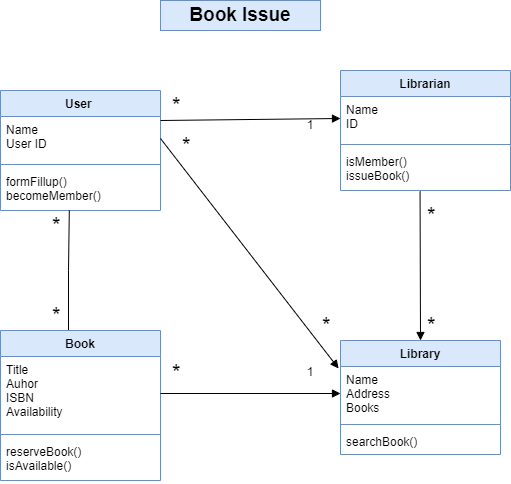

The diagram above was exported from draw.io. Its source (the exported page's mxGraphModel, read from the mxfile embedded in the PNG):
<mxGraphModel dx="1050" dy="566" grid="1" gridSize="10" guides="1" tooltips="1" connect="1" arrows="1" fold="1" page="1" pageScale="1" pageWidth="850" pageHeight="1100" math="0" shadow="0">
  <root>
    <mxCell id="0" />
    <mxCell id="1" parent="0" />
    <mxCell id="R2QcIPxaDi310AcXjcI0-5" value="User " style="swimlane;fontStyle=1;align=center;verticalAlign=top;childLayout=stackLayout;horizontal=1;startSize=26;horizontalStack=0;resizeParent=1;resizeParentMax=0;resizeLast=0;collapsible=1;marginBottom=0;fillColor=#dae8fc;strokeColor=#6c8ebf;" parent="1" vertex="1">
      <mxGeometry x="70" y="110" width="160" height="120" as="geometry" />
    </mxCell>
    <mxCell id="R2QcIPxaDi310AcXjcI0-6" value="Name&#10;User ID" style="text;strokeColor=none;fillColor=none;align=left;verticalAlign=top;spacingLeft=4;spacingRight=4;overflow=hidden;rotatable=0;points=[[0,0.5],[1,0.5]];portConstraint=eastwest;" parent="R2QcIPxaDi310AcXjcI0-5" vertex="1">
      <mxGeometry y="26" width="160" height="44" as="geometry" />
    </mxCell>
    <mxCell id="R2QcIPxaDi310AcXjcI0-7" value="" style="line;strokeWidth=1;fillColor=none;align=left;verticalAlign=middle;spacingTop=-1;spacingLeft=3;spacingRight=3;rotatable=0;labelPosition=right;points=[];portConstraint=eastwest;strokeColor=inherit;" parent="R2QcIPxaDi310AcXjcI0-5" vertex="1">
      <mxGeometry y="70" width="160" height="8" as="geometry" />
    </mxCell>
    <mxCell id="R2QcIPxaDi310AcXjcI0-8" value="formFillup()&#10;becomeMember()&#10;" style="text;strokeColor=none;fillColor=none;align=left;verticalAlign=top;spacingLeft=4;spacingRight=4;overflow=hidden;rotatable=0;points=[[0,0.5],[1,0.5]];portConstraint=eastwest;" parent="R2QcIPxaDi310AcXjcI0-5" vertex="1">
      <mxGeometry y="78" width="160" height="42" as="geometry" />
    </mxCell>
    <mxCell id="LygLq45FQF9osuhbG9ws-2" value="Library" style="swimlane;fontStyle=1;align=center;verticalAlign=top;childLayout=stackLayout;horizontal=1;startSize=26;horizontalStack=0;resizeParent=1;resizeParentMax=0;resizeLast=0;collapsible=1;marginBottom=0;fillColor=#dae8fc;strokeColor=#6c8ebf;" vertex="1" parent="1">
      <mxGeometry x="410" y="360" width="160" height="114" as="geometry" />
    </mxCell>
    <mxCell id="LygLq45FQF9osuhbG9ws-3" value="Name&#10;Address&#10;Books" style="text;strokeColor=none;fillColor=none;align=left;verticalAlign=top;spacingLeft=4;spacingRight=4;overflow=hidden;rotatable=0;points=[[0,0.5],[1,0.5]];portConstraint=eastwest;" vertex="1" parent="LygLq45FQF9osuhbG9ws-2">
      <mxGeometry y="26" width="160" height="54" as="geometry" />
    </mxCell>
    <mxCell id="LygLq45FQF9osuhbG9ws-4" value="" style="line;strokeWidth=1;fillColor=none;align=left;verticalAlign=middle;spacingTop=-1;spacingLeft=3;spacingRight=3;rotatable=0;labelPosition=right;points=[];portConstraint=eastwest;strokeColor=inherit;" vertex="1" parent="LygLq45FQF9osuhbG9ws-2">
      <mxGeometry y="80" width="160" height="8" as="geometry" />
    </mxCell>
    <mxCell id="LygLq45FQF9osuhbG9ws-5" value="searchBook()" style="text;strokeColor=none;fillColor=none;align=left;verticalAlign=top;spacingLeft=4;spacingRight=4;overflow=hidden;rotatable=0;points=[[0,0.5],[1,0.5]];portConstraint=eastwest;" vertex="1" parent="LygLq45FQF9osuhbG9ws-2">
      <mxGeometry y="88" width="160" height="26" as="geometry" />
    </mxCell>
    <mxCell id="LygLq45FQF9osuhbG9ws-6" value="Book" style="swimlane;fontStyle=1;align=center;verticalAlign=top;childLayout=stackLayout;horizontal=1;startSize=26;horizontalStack=0;resizeParent=1;resizeParentMax=0;resizeLast=0;collapsible=1;marginBottom=0;fillColor=#dae8fc;strokeColor=#6c8ebf;" vertex="1" parent="1">
      <mxGeometry x="70" y="350" width="160" height="150" as="geometry" />
    </mxCell>
    <mxCell id="LygLq45FQF9osuhbG9ws-7" value="Title&#10;Auhor&#10;ISBN&#10;Availability" style="text;strokeColor=none;fillColor=none;align=left;verticalAlign=top;spacingLeft=4;spacingRight=4;overflow=hidden;rotatable=0;points=[[0,0.5],[1,0.5]];portConstraint=eastwest;" vertex="1" parent="LygLq45FQF9osuhbG9ws-6">
      <mxGeometry y="26" width="160" height="74" as="geometry" />
    </mxCell>
    <mxCell id="LygLq45FQF9osuhbG9ws-8" value="" style="line;strokeWidth=1;fillColor=none;align=left;verticalAlign=middle;spacingTop=-1;spacingLeft=3;spacingRight=3;rotatable=0;labelPosition=right;points=[];portConstraint=eastwest;strokeColor=inherit;" vertex="1" parent="LygLq45FQF9osuhbG9ws-6">
      <mxGeometry y="100" width="160" height="8" as="geometry" />
    </mxCell>
    <mxCell id="LygLq45FQF9osuhbG9ws-9" value="reserveBook()&#10;isAvailable()" style="text;strokeColor=none;fillColor=none;align=left;verticalAlign=top;spacingLeft=4;spacingRight=4;overflow=hidden;rotatable=0;points=[[0,0.5],[1,0.5]];portConstraint=eastwest;" vertex="1" parent="LygLq45FQF9osuhbG9ws-6">
      <mxGeometry y="108" width="160" height="42" as="geometry" />
    </mxCell>
    <mxCell id="LygLq45FQF9osuhbG9ws-10" value="Librarian" style="swimlane;fontStyle=1;align=center;verticalAlign=top;childLayout=stackLayout;horizontal=1;startSize=26;horizontalStack=0;resizeParent=1;resizeParentMax=0;resizeLast=0;collapsible=1;marginBottom=0;fillColor=#dae8fc;strokeColor=#6c8ebf;" vertex="1" parent="1">
      <mxGeometry x="410" y="90" width="170" height="120" as="geometry" />
    </mxCell>
    <mxCell id="LygLq45FQF9osuhbG9ws-11" value="Name&#10;ID" style="text;strokeColor=none;fillColor=none;align=left;verticalAlign=top;spacingLeft=4;spacingRight=4;overflow=hidden;rotatable=0;points=[[0,0.5],[1,0.5]];portConstraint=eastwest;" vertex="1" parent="LygLq45FQF9osuhbG9ws-10">
      <mxGeometry y="26" width="170" height="44" as="geometry" />
    </mxCell>
    <mxCell id="LygLq45FQF9osuhbG9ws-12" value="" style="line;strokeWidth=1;fillColor=none;align=left;verticalAlign=middle;spacingTop=-1;spacingLeft=3;spacingRight=3;rotatable=0;labelPosition=right;points=[];portConstraint=eastwest;strokeColor=inherit;" vertex="1" parent="LygLq45FQF9osuhbG9ws-10">
      <mxGeometry y="70" width="170" height="8" as="geometry" />
    </mxCell>
    <mxCell id="LygLq45FQF9osuhbG9ws-13" value="isMember()&#10;issueBook()" style="text;strokeColor=none;fillColor=none;align=left;verticalAlign=top;spacingLeft=4;spacingRight=4;overflow=hidden;rotatable=0;points=[[0,0.5],[1,0.5]];portConstraint=eastwest;" vertex="1" parent="LygLq45FQF9osuhbG9ws-10">
      <mxGeometry y="78" width="170" height="42" as="geometry" />
    </mxCell>
    <mxCell id="LygLq45FQF9osuhbG9ws-16" value="Book Issue" style="text;html=1;strokeColor=#6c8ebf;fillColor=#dae8fc;align=center;verticalAlign=middle;whiteSpace=wrap;rounded=0;labelBackgroundColor=none;fontStyle=1;fontSize=19;" vertex="1" parent="1">
      <mxGeometry x="230" y="20" width="160" height="30" as="geometry" />
    </mxCell>
    <mxCell id="5XiGMSCwOMtj5BhTv89w-3" value="" style="endArrow=none;html=1;edgeStyle=orthogonalEdgeStyle;rounded=0;entryX=0.43;entryY=1;entryDx=0;entryDy=0;entryPerimeter=0;exitX=0.425;exitY=-0.003;exitDx=0;exitDy=0;exitPerimeter=0;" edge="1" parent="1" source="LygLq45FQF9osuhbG9ws-6" target="R2QcIPxaDi310AcXjcI0-8">
      <mxGeometry relative="1" as="geometry">
        <mxPoint x="460" y="280" as="sourcePoint" />
        <mxPoint x="620" y="280" as="targetPoint" />
      </mxGeometry>
    </mxCell>
    <mxCell id="5XiGMSCwOMtj5BhTv89w-4" value="&lt;font style=&quot;font-size: 22px;&quot;&gt;*&lt;/font&gt;" style="edgeLabel;resizable=0;html=1;align=left;verticalAlign=bottom;" connectable="0" vertex="1" parent="5XiGMSCwOMtj5BhTv89w-3">
      <mxGeometry x="-1" relative="1" as="geometry">
        <mxPoint x="-18" as="offset" />
      </mxGeometry>
    </mxCell>
    <mxCell id="5XiGMSCwOMtj5BhTv89w-7" value="&lt;font style=&quot;font-size: 22px;&quot;&gt;*&lt;/font&gt;" style="edgeLabel;resizable=0;html=1;align=left;verticalAlign=bottom;" connectable="0" vertex="1" parent="1">
      <mxGeometry x="120" y="259.99999999999994" as="geometry" />
    </mxCell>
    <mxCell id="LygLq45FQF9osuhbG9ws-24" value="" style="html=1;verticalAlign=bottom;endArrow=block;curved=0;rounded=0;exitX=0.468;exitY=1.019;exitDx=0;exitDy=0;exitPerimeter=0;entryX=0.5;entryY=0;entryDx=0;entryDy=0;" edge="1" parent="1" source="LygLq45FQF9osuhbG9ws-13" target="LygLq45FQF9osuhbG9ws-2">
      <mxGeometry width="80" relative="1" as="geometry">
        <mxPoint x="380" y="280" as="sourcePoint" />
        <mxPoint x="460" y="280" as="targetPoint" />
      </mxGeometry>
    </mxCell>
    <mxCell id="LygLq45FQF9osuhbG9ws-25" value="" style="html=1;verticalAlign=bottom;endArrow=block;curved=0;rounded=0;exitX=1;exitY=0.5;exitDx=0;exitDy=0;entryX=0;entryY=0.5;entryDx=0;entryDy=0;" edge="1" parent="1" source="LygLq45FQF9osuhbG9ws-7" target="LygLq45FQF9osuhbG9ws-3">
      <mxGeometry width="80" relative="1" as="geometry">
        <mxPoint x="490" y="241" as="sourcePoint" />
        <mxPoint x="490" y="360" as="targetPoint" />
      </mxGeometry>
    </mxCell>
    <mxCell id="LygLq45FQF9osuhbG9ws-27" value="" style="html=1;verticalAlign=bottom;endArrow=block;curved=0;rounded=0;exitX=1;exitY=0.25;exitDx=0;exitDy=0;entryX=0;entryY=0.5;entryDx=0;entryDy=0;" edge="1" parent="1" source="R2QcIPxaDi310AcXjcI0-5" target="LygLq45FQF9osuhbG9ws-11">
      <mxGeometry width="80" relative="1" as="geometry">
        <mxPoint x="510" y="261" as="sourcePoint" />
        <mxPoint x="510" y="380" as="targetPoint" />
      </mxGeometry>
    </mxCell>
    <mxCell id="LygLq45FQF9osuhbG9ws-28" value="" style="html=1;verticalAlign=bottom;endArrow=block;curved=0;rounded=0;exitX=1;exitY=0.5;exitDx=0;exitDy=0;entryX=-0.012;entryY=0.037;entryDx=0;entryDy=0;entryPerimeter=0;" edge="1" parent="1" source="R2QcIPxaDi310AcXjcI0-6" target="LygLq45FQF9osuhbG9ws-3">
      <mxGeometry width="80" relative="1" as="geometry">
        <mxPoint x="240" y="150" as="sourcePoint" />
        <mxPoint x="410" y="168" as="targetPoint" />
      </mxGeometry>
    </mxCell>
    <mxCell id="LygLq45FQF9osuhbG9ws-29" value="1" style="text;html=1;strokeColor=none;fillColor=none;align=center;verticalAlign=middle;whiteSpace=wrap;rounded=0;" vertex="1" parent="1">
      <mxGeometry x="350" y="130" width="60" height="30" as="geometry" />
    </mxCell>
    <mxCell id="LygLq45FQF9osuhbG9ws-31" value="&lt;font style=&quot;font-size: 22px;&quot;&gt;*&lt;/font&gt;" style="edgeLabel;resizable=0;html=1;align=left;verticalAlign=bottom;" connectable="0" vertex="1" parent="1">
      <mxGeometry x="240" y="139.99999999999994" as="geometry" />
    </mxCell>
    <mxCell id="LygLq45FQF9osuhbG9ws-32" value="&lt;font style=&quot;font-size: 22px;&quot;&gt;*&lt;/font&gt;" style="edgeLabel;resizable=0;html=1;align=left;verticalAlign=bottom;" connectable="0" vertex="1" parent="1">
      <mxGeometry x="240" y="406.99999999999994" as="geometry" />
    </mxCell>
    <mxCell id="LygLq45FQF9osuhbG9ws-33" value="&lt;font style=&quot;font-size: 22px;&quot;&gt;*&lt;/font&gt;" style="edgeLabel;resizable=0;html=1;align=left;verticalAlign=bottom;" connectable="0" vertex="1" parent="1">
      <mxGeometry x="495" y="359.99999999999994" as="geometry" />
    </mxCell>
    <mxCell id="LygLq45FQF9osuhbG9ws-34" value="&lt;font style=&quot;font-size: 22px;&quot;&gt;*&lt;/font&gt;" style="edgeLabel;resizable=0;html=1;align=left;verticalAlign=bottom;" connectable="0" vertex="1" parent="1">
      <mxGeometry x="495" y="249.99999999999994" as="geometry" />
    </mxCell>
    <mxCell id="LygLq45FQF9osuhbG9ws-35" value="1" style="text;html=1;strokeColor=none;fillColor=none;align=center;verticalAlign=middle;whiteSpace=wrap;rounded=0;" vertex="1" parent="1">
      <mxGeometry x="350" y="377" width="60" height="30" as="geometry" />
    </mxCell>
    <mxCell id="LygLq45FQF9osuhbG9ws-36" value="&lt;font style=&quot;font-size: 22px;&quot;&gt;*&lt;/font&gt;" style="edgeLabel;resizable=0;html=1;align=left;verticalAlign=bottom;" connectable="0" vertex="1" parent="1">
      <mxGeometry x="390" y="359.99999999999994" as="geometry" />
    </mxCell>
    <mxCell id="LygLq45FQF9osuhbG9ws-37" value="&lt;font style=&quot;font-size: 22px;&quot;&gt;*&lt;/font&gt;" style="edgeLabel;resizable=0;html=1;align=left;verticalAlign=bottom;" connectable="0" vertex="1" parent="1">
      <mxGeometry x="250" y="179.99999999999994" as="geometry" />
    </mxCell>
  </root>
</mxGraphModel>